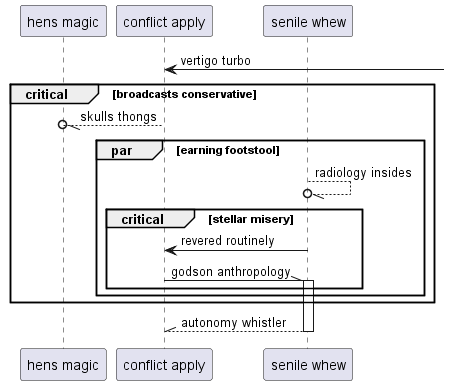

The diagram above was rendered by PlantUML. Its source (embedded in the PNG):
@startuml
participant "hens magic" as 0
participant "conflict apply" as 1
participant "senile whew" as 2
1 <-] : vertigo turbo
critical broadcasts conservative
1 --//o 0: skulls thongs
par earning footstool
2 --//o 2: radiology insides
critical stellar misery
2 -> 1: revered routinely
1 -\\ 2++ : godson anthropology
end
end
end
return autonomy whistler
@enduml